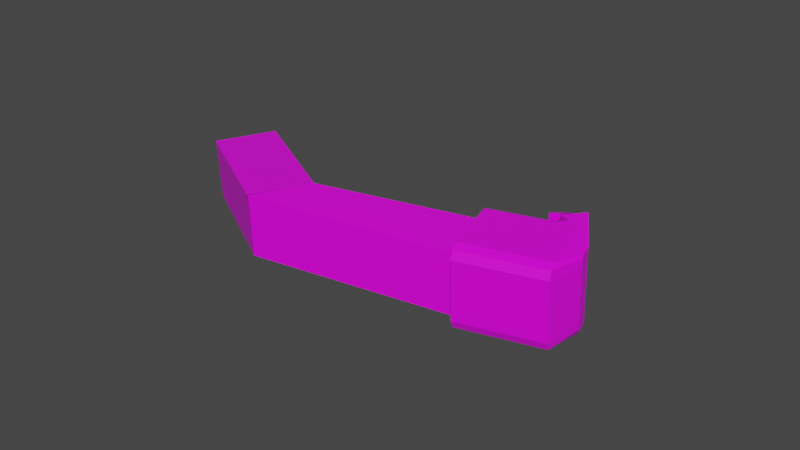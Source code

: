 # Source: hook.blend  (saved by Blender 3.2.14; exported with 4.5.12 LTS)
import bpy
from mathutils import Matrix  # noqa: F401  (used for matrix-valued properties, if any)

bpy.ops.wm.read_factory_settings(use_empty=True)
scene = bpy.context.scene
scene.name = 'Scene'

# ---- collections
col_collection = bpy.data.collections.new('Collection'); scene.collection.children.link(col_collection)

# ---- images (referenced by path relative to the original .blend; pixels are not part of the script)
import os
ASSET_DIR = os.environ.get("B2B_ASSET_DIR", "")  # directory of the original .blend (textures are referenced by path, not embedded)
HERE = os.path.dirname(os.path.abspath(__file__))  # packed textures are extracted next to this script under _unpacked/

def load_image(name, relpath, width, height, colorspace="sRGB"):
    """Load a texture the original file referenced (path relative to the .blend, or extracted next to this script)."""
    p = next((c for c in (os.path.join(HERE, relpath), os.path.join(ASSET_DIR, relpath)) if relpath and os.path.exists(c)), "")
    if p:
        img = bpy.data.images.load(p, check_existing=True)
        img.name = name
    else:  # same state as the original file: an image datablock whose file is absent (Cycles renders it pink)
        img = bpy.data.images.new(name, width, height)
        img.source = "FILE"
        img.filepath = "//" + (relpath or name)
    img.colorspace_settings.name = colorspace
    return img
img_hook_material_png = load_image('Hook Material.png', 'Hook Material.png', 1024, 1024, 'sRGB')

# ---- materials (node trees are filled in below, after node groups)
mat_jab_mat = bpy.data.materials.new('Jab_Mat')
mat_jab_mat.use_transparent_shadow = False

# ---- material node trees
mat_jab_mat.use_nodes = True; mat_jab_mat.node_tree.nodes.clear()
_N = mat_jab_mat.node_tree.nodes; _L = mat_jab_mat.node_tree.links
n0 = _N.new('ShaderNodeBsdfPrincipled'); n0.name = 'Principled BSDF'; n0.location = (10, 300)
n0.distribution = 'GGX'
n0.subsurface_method = 'RANDOM_WALK_SKIN'
n0.inputs[2].default_value = 0.4
n0.inputs[3].default_value = 1.45
n0.inputs[27].default_value = (0.0, 0.0, 0.0, 1.0)
n0.inputs[28].default_value = 1.0
n1 = _N.new('ShaderNodeOutputMaterial'); n1.name = 'Material Output'; n1.location = (320, 270)
n2 = _N.new('ShaderNodeTexImage'); n2.name = 'Image Texture'; n2.location = (-440, 210)
n2.label = 'BASE COLOR'
n2.image = img_hook_material_png
_L.new(n0.outputs[0], n1.inputs[0])
_L.new(n2.outputs[0], n0.inputs[0])
n1.is_active_output = True

# ---- world
world_world = bpy.data.worlds.new('World'); scene.world = world_world
world_world.use_nodes = True; world_world.node_tree.nodes.clear()
_N = world_world.node_tree.nodes; _L = world_world.node_tree.links
n0 = _N.new('ShaderNodeOutputWorld'); n0.name = 'World Output'; n0.location = (300, 300)
n1 = _N.new('ShaderNodeBackground'); n1.name = 'Background'; n1.location = (10, 300)
n1.inputs[0].default_value = (0.05088, 0.05088, 0.05088, 1.0)
_L.new(n1.outputs[0], n0.inputs[0])
n0.is_active_output = True
world_world.color = (0.05088, 0.05088, 0.05088)
world_world.use_sun_shadow = False
world_world.sun_shadow_jitter_overblur = 0.0

# ---- meshes
me_cube_001 = bpy.data.meshes.new('Cube.001')
me_cube_001.from_pydata([(-1.0, -1.0, -1.0), (-1.0, -1.0, -1.0), (-1.0, -1.0, -1.0), (-1.0, -1.0, 1.0), (-1.0, -1.0, 1.0), (-1.0, -1.0, 1.0), (-1.0, -1.0, 1.0), (-1.0, 1.0, -1.0), (-1.0, 1.0, -1.0), (-1.0, 1.0, -1.0), (-1.0, 1.0, -1.0), (-1.0, 1.0, 1.0), (-1.0, 1.0, 1.0), (-1.0, 1.0, 1.0), (3.96, -0.7143, -0.9835), (3.981, -0.7149, -1.0), (3.981, -0.7149, -1.0), (3.959, -0.72, -0.9813), (3.981, -0.7149, -1.0), (3.98, -0.7149, 0.9981), (3.98, -0.7149, 0.9981), (3.981, -0.7149, 1.0), (3.976, -0.7149, 0.9978), (3.981, -0.7149, 1.0), (3.981, 1.285, -1.0), (3.981, 1.285, -1.0), (3.98, 1.286, -0.9874), (3.98, 1.286, -0.9874), (3.98, 1.286, -0.9874), (3.981, 1.285, 1.0), (3.981, 1.285, 1.0), (3.981, 1.285, 1.0), (4.003, 1.285, 0.9932), (4.002, 1.285, 0.994), (8.838, 0.9073, -3.429), (8.838, 0.9073, -3.429), (8.838, 0.9073, -3.429), (8.838, 0.9073, -3.429), (8.838, 0.9073, -3.429), (8.838, 0.9073, -3.429), (8.838, 0.9073, -3.429), (7.41, 0.9267, -4.829), (7.41, 0.9267, -4.829), (7.41, 0.9267, -4.829), (7.41, 0.9267, -4.829), (7.41, 0.9267, -4.829), (7.41, 0.9267, -4.829), (7.364, -1.073, -4.809), (7.364, -1.073, -4.809), (7.364, -1.073, -4.809), (7.364, -1.073, -4.809), (7.364, -1.073, -4.809), (7.364, -1.073, -4.809), (7.364, -1.073, -4.809), (8.792, -1.092, -3.41), (8.792, -1.092, -3.41), (8.792, -1.092, -3.41), (8.792, -1.092, -3.41), (8.792, -1.092, -3.41), (8.792, -1.092, -3.41), (10.53, -1.046, -6.363), (10.53, -1.046, -6.363), (10.53, -1.046, -6.363), (10.53, -1.046, -6.363), (10.51, -1.284, -6.375), (10.51, -1.284, -6.375), (10.51, -1.284, -6.375), (10.51, -1.284, -6.375), (10.51, -1.284, -6.375), (10.21, 1.067, -6.746), (10.21, 1.067, -6.746), (10.21, 1.067, -6.746), (10.21, 1.067, -6.746), (10.15, -1.379, -6.723), (10.15, -1.379, -6.723), (10.15, -1.379, -6.723), (10.15, -1.379, -6.723), (10.15, -1.379, -6.723), (10.15, -1.379, -6.723), (10.15, -1.379, -6.723), (8.736, 1.19, -7.501), (8.736, 1.19, -7.501), (8.736, 1.19, -7.501), (8.736, 1.19, -7.501), (8.736, 1.19, -7.501), (8.736, 1.19, -7.501), (8.736, 1.19, -7.501), (8.736, 1.19, -7.501), (8.675, -1.448, -7.475), (8.675, -1.448, -7.475), (8.675, -1.448, -7.475), (8.675, -1.448, -7.475), (8.675, -1.448, -7.475), (8.675, -1.448, -7.475), (8.501, -1.437, -6.743), (8.501, -1.437, -6.743), (8.501, -1.437, -6.743), (8.501, -1.437, -6.743), (8.501, -1.437, -6.743), (8.501, -1.437, -6.743), (8.501, -1.437, -6.743), (8.501, -1.437, -6.743), (8.501, -1.437, -6.743), (8.562, 1.201, -6.769), (8.562, 1.201, -6.769), (8.562, 1.201, -6.769), (8.562, 1.201, -6.769), (8.562, 1.201, -6.769), (8.562, 1.201, -6.769), (8.654, -1.448, -7.495), (8.654, -1.448, -7.495), (8.654, -1.448, -7.495), (8.654, -1.448, -7.495), (8.654, -1.448, -7.495), (8.654, -1.448, -7.495), (8.715, 1.19, -7.521), (8.715, 1.19, -7.521), (8.715, 1.19, -7.521), (8.715, 1.19, -7.521), (8.715, 1.19, -7.521), (8.715, 1.19, -7.521), (8.183, -1.293, -7.074), (8.183, -1.293, -7.074), (8.183, -1.293, -7.074), (8.183, -1.293, -7.074), (8.183, -1.293, -7.074), (8.237, 1.065, -7.096), (8.237, 1.065, -7.096), (8.237, 1.065, -7.096), (8.237, 1.065, -7.096), (8.237, 1.065, -7.096), (8.586, -1.306, -7.485), (8.586, -1.306, -7.485), (8.586, -1.306, -7.485), (8.586, -1.306, -7.485), (8.641, 1.052, -7.508), (8.641, 1.052, -7.508), (8.641, 1.052, -7.508), (8.641, 1.052, -7.508), (8.255, -1.429, -6.492), (8.255, -1.429, -6.492), (8.255, -1.429, -6.492), (8.255, -1.429, -6.492), (8.316, 1.209, -6.518), (8.316, 1.209, -6.518), (8.316, 1.209, -6.518), (8.316, 1.209, -6.518), (8.08, -1.288, -6.735), (8.08, -1.288, -6.735), (8.08, -1.288, -6.735), (8.08, -1.288, -6.735), (8.134, 1.071, -6.758), (8.134, 1.071, -6.758), (8.134, 1.071, -6.758), (8.134, 1.071, -6.758), (9.137, 0.857, -3.279), (9.137, 0.857, -3.279), (9.137, 0.857, -3.279), (9.137, 0.857, -3.279), (9.137, 0.857, -3.279), (9.137, 0.857, -3.279), (8.885, 1.225, -3.537), (8.885, 1.225, -3.537), (8.885, 1.225, -3.537), (8.885, 1.225, -3.537), (8.885, 1.225, -3.537), (8.885, 1.225, -3.537), (8.904, 0.9745, -3.398), (8.904, 0.9745, -3.398), (8.904, 0.9745, -3.398), (8.904, 0.9745, -3.398), (8.904, 0.9745, -3.398), (8.904, 0.9745, -3.398), (9.067, 1.116, -3.356), (9.067, 1.116, -3.356), (9.067, 1.116, -3.356), (9.067, 1.116, -3.356), (9.067, 1.116, -3.356), (8.825, -1.413, -3.512), (8.825, -1.413, -3.512), (8.825, -1.413, -3.512), (8.825, -1.413, -3.512), (8.825, -1.413, -3.512), (8.825, -1.413, -3.512), (9.093, -1.053, -3.26), (9.093, -1.053, -3.26), (9.093, -1.053, -3.26), (9.093, -1.053, -3.26), (9.093, -1.053, -3.26), (9.093, -1.053, -3.26), (8.855, -1.162, -3.377), (8.855, -1.162, -3.377), (8.855, -1.162, -3.377), (8.855, -1.162, -3.377), (8.855, -1.162, -3.377), (8.855, -1.162, -3.377), (9.011, -1.309, -3.332), (9.011, -1.309, -3.332), (9.011, -1.309, -3.332), (9.011, -1.309, -3.332), (9.011, -1.309, -3.332), (10.59, 0.8092, -4.766), (10.59, 0.8092, -4.766), (10.59, 0.8092, -4.766), (10.59, 0.8092, -4.766), (10.59, 0.8092, -4.766), (10.59, 0.8092, -4.766), (10.34, 1.177, -5.024), (10.34, 1.177, -5.024), (10.34, 1.177, -5.024), (10.34, 1.177, -5.024), (10.34, 1.177, -5.024), (10.34, 1.177, -5.024), (10.34, 1.177, -5.024), (10.34, 1.177, -5.024), (10.52, 1.068, -4.843), (10.52, 1.068, -4.843), (10.52, 1.068, -4.843), (10.52, 1.068, -4.843), (10.52, 1.068, -4.843), (10.52, 1.068, -4.843), (10.28, -1.461, -4.999), (10.28, -1.461, -4.999), (10.28, -1.461, -4.999), (10.28, -1.461, -4.999), (10.28, -1.461, -4.999), (10.55, -1.101, -4.747), (10.55, -1.101, -4.747), (10.55, -1.101, -4.747), (10.55, -1.101, -4.747), (10.55, -1.101, -4.747), (10.55, -1.101, -4.747), (10.47, -1.357, -4.82), (10.47, -1.357, -4.82), (10.47, -1.357, -4.82), (10.47, -1.357, -4.82), (10.47, -1.357, -4.82), (10.47, -1.357, -4.82), (10.79, 1.162, -5.485), (10.79, 1.162, -5.485), (10.79, 1.162, -5.485), (10.79, 1.162, -5.485), (10.79, 1.162, -5.485), (11.04, 0.7943, -5.226), (11.04, 0.7943, -5.226), (11.04, 0.7943, -5.226), (11.04, 0.7943, -5.226), (11.04, 0.7943, -5.226), (10.97, 1.053, -5.304), (10.97, 1.053, -5.304), (10.97, 1.053, -5.304), (10.97, 1.053, -5.304), (10.97, 1.053, -5.304), (11.0, -1.115, -5.208), (11.0, -1.115, -5.208), (11.0, -1.115, -5.208), (11.0, -1.115, -5.208), (11.0, -1.115, -5.208), (11.0, -1.115, -5.208), (10.73, -1.476, -5.459), (10.73, -1.476, -5.459), (10.73, -1.476, -5.459), (10.73, -1.476, -5.459), (10.73, -1.476, -5.459), (10.73, -1.476, -5.459), (10.73, -1.476, -5.459), (10.92, -1.372, -5.28), (10.92, -1.372, -5.28), (10.92, -1.372, -5.28), (10.92, -1.372, -5.28), (10.92, -1.372, -5.28), (7.462, 1.244, -4.932), (7.462, 1.244, -4.932), (7.462, 1.244, -4.932), (7.462, 1.244, -4.932), (7.462, 1.244, -4.932), (7.462, 1.244, -4.932), (7.254, 0.9652, -5.126), (7.254, 0.9652, -5.126), (7.254, 0.9652, -5.126), (7.254, 0.9652, -5.126), (7.254, 0.9652, -5.126), (7.254, 0.9652, -5.126), (7.351, 1.052, -4.946), (7.351, 1.052, -4.946), (7.351, 1.052, -4.946), (7.351, 1.052, -4.946), (7.351, 1.052, -4.946), (7.351, 1.052, -4.946), (7.351, 1.052, -4.946), (7.36, 1.208, -5.03), (7.36, 1.208, -5.03), (7.36, 1.208, -5.03), (7.36, 1.208, -5.03), (7.36, 1.208, -5.03), (7.284, 1.106, -5.101), (7.284, 1.106, -5.101), (7.284, 1.106, -5.101), (7.284, 1.106, -5.101), (7.284, 1.106, -5.101), (7.207, -1.11, -5.106), (7.207, -1.11, -5.106), (7.207, -1.11, -5.106), (7.207, -1.11, -5.106), (7.207, -1.11, -5.106), (7.207, -1.11, -5.106), (7.401, -1.394, -4.906), (7.401, -1.394, -4.906), (7.401, -1.394, -4.906), (7.401, -1.394, -4.906), (7.401, -1.394, -4.906), (7.401, -1.394, -4.906), (7.299, -1.198, -4.925), (7.299, -1.198, -4.925), (7.299, -1.198, -4.925), (7.299, -1.198, -4.925), (7.299, -1.198, -4.925), (7.299, -1.198, -4.925), (7.299, -1.198, -4.925), (7.23, -1.251, -5.078), (7.23, -1.251, -5.078), (7.23, -1.251, -5.078), (7.23, -1.251, -5.078), (7.23, -1.251, -5.078), (7.302, -1.355, -5.005), (7.302, -1.355, -5.005), (7.302, -1.355, -5.005), (7.302, -1.355, -5.005), (7.302, -1.355, -5.005), (8.711, 0.9173, -6.614), (8.711, 0.9173, -6.614), (8.711, 0.9173, -6.614), (8.711, 0.9173, -6.614), (8.711, 0.9173, -6.614), (8.711, 0.9173, -6.614), (8.919, 1.196, -6.419), (8.919, 1.196, -6.419), (8.919, 1.196, -6.419), (8.919, 1.196, -6.419), (8.914, 1.192, -6.818), (8.914, 1.192, -6.818), (8.914, 1.192, -6.818), (8.914, 1.192, -6.818), (8.914, 1.192, -6.818), (8.914, 1.192, -6.818), (8.562, 1.201, -6.769), (8.562, 1.201, -6.769), (8.562, 1.201, -6.769), (8.562, 1.201, -6.769), (8.562, 1.201, -6.769), (8.741, 1.058, -6.589), (8.741, 1.058, -6.589), (8.741, 1.058, -6.589), (8.741, 1.058, -6.589), (8.817, 1.16, -6.517), (8.817, 1.16, -6.517), (8.817, 1.16, -6.517), (8.817, 1.16, -6.517), (8.858, -1.442, -6.394), (8.858, -1.442, -6.394), (8.858, -1.442, -6.394), (8.858, -1.442, -6.394), (8.858, -1.442, -6.394), (8.858, -1.442, -6.394), (8.858, -1.442, -6.394), (8.663, -1.158, -6.594), (8.663, -1.158, -6.594), (8.663, -1.158, -6.594), (8.663, -1.158, -6.594), (8.663, -1.158, -6.594), (8.663, -1.158, -6.594), (8.501, -1.437, -6.743), (8.501, -1.437, -6.743), (8.501, -1.437, -6.743), (8.854, -1.446, -6.792), (8.854, -1.446, -6.792), (8.854, -1.446, -6.792), (8.854, -1.446, -6.792), (8.854, -1.446, -6.792), (8.854, -1.446, -6.792), (8.758, -1.403, -6.493), (8.758, -1.403, -6.493), (8.758, -1.403, -6.493), (8.758, -1.403, -6.493), (8.687, -1.299, -6.566), (8.687, -1.299, -6.566), (8.687, -1.299, -6.566), (8.687, -1.299, -6.566), (10.47, -1.383, -6.41), (10.47, -1.383, -6.41), (10.47, -1.383, -6.41), (10.56, 0.9633, -6.397), (10.56, 0.9633, -6.397), (10.56, 0.9633, -6.397), (10.53, 1.063, -6.433), (10.53, 1.063, -6.433), (10.53, 1.063, -6.433), (10.53, 1.063, -6.433), (10.53, 1.063, -6.433), (10.53, 1.063, -6.433), (10.57, 0.7243, -6.38), (10.57, 0.7243, -6.38), (10.57, 0.7243, -6.38), (10.57, 0.7243, -6.38), (10.57, 0.7243, -6.38), (10.57, 0.7243, -6.38)], [], [(0, 3, 11), (0, 11, 7), (8, 12, 29), (8, 29, 24), (19, 14, 51), (20, 52, 58), (18, 23, 6), (18, 6, 2), (10, 25, 16), (9, 15, 1), (31, 13, 5), (30, 4, 21), (107, 349, 342), (340, 80, 116), (341, 117, 106), (17, 26, 45), (17, 45, 53), (32, 22, 59), (32, 59, 38), (28, 33, 40), (27, 39, 46), (170, 37, 57), (56, 193, 186), (184, 155, 168), (55, 185, 169), (285, 41, 36), (34, 167, 161), (162, 271, 283), (35, 163, 284), (94, 371, 365), (366, 329, 345), (347, 103, 96), (367, 346, 95), (159, 189, 229), (160, 230, 204), (246, 258, 61), (247, 62, 401), (192, 54, 49), (47, 312, 306), (308, 178, 191), (48, 307, 190), (181, 311, 362), (180, 361, 221), (275, 165, 207), (276, 208, 337), (87, 93, 114), (86, 113, 120), (77, 72, 398), (399, 393, 405), (402, 63, 66), (68, 390, 79), (76, 397, 403), (404, 67, 78), (205, 231, 255), (206, 256, 244), (109, 97, 122), (109, 122, 131), (111, 88, 377), (375, 373, 99), (376, 100, 110), (344, 338, 211), (210, 238, 82), (343, 209, 81), (260, 222, 364), (379, 89, 261), (363, 378, 259), (125, 130, 137), (124, 136, 132), (101, 108, 145), (102, 146, 142), (104, 115, 135), (104, 135, 128), (118, 112, 133), (119, 134, 138), (140, 143, 152), (139, 151, 147), (105, 129, 154), (105, 154, 144), (123, 98, 141), (123, 141, 150), (126, 121, 148), (127, 149, 153), (156, 173, 171), (174, 164, 172), (179, 197, 195), (196, 187, 194), (183, 223, 233), (182, 232, 198), (199, 235, 226), (200, 227, 188), (214, 166, 176), (213, 175, 217), (219, 177, 158), (218, 157, 201), (254, 228, 237), (253, 236, 268), (266, 234, 224), (267, 225, 262), (239, 212, 215), (240, 216, 248), (249, 220, 202), (250, 203, 243), (313, 50, 42), (44, 286, 278), (279, 300, 315), (43, 277, 314), (272, 290, 287), (291, 296, 289), (295, 280, 288), (301, 319, 317), (320, 325, 318), (324, 309, 316), (348, 330, 350), (354, 335, 339), (348, 350, 354), (354, 339, 348), (374, 358, 380), (384, 368, 372), (374, 380, 384), (384, 372, 374), (333, 282, 297), (334, 298, 351), (352, 299, 292), (353, 293, 355), (357, 294, 274), (356, 273, 336), (305, 370, 386), (304, 385, 321), (322, 387, 381), (323, 382, 326), (327, 383, 359), (328, 360, 310), (303, 281, 332), (302, 331, 369), (252, 245, 400), (252, 400, 392), (91, 85, 70), (92, 71, 75), (257, 270, 65), (257, 65, 60), (264, 90, 74), (263, 73, 388), (83, 241, 394), (84, 395, 69), (242, 251, 391), (242, 391, 396), (269, 265, 389), (269, 389, 64)])
me_cube_001.polygons.foreach_set('use_smooth', [0, 0, 0, 0, 0, 0, 0, 0, 0, 0, 1, 0, 1, 0, 0, 1, 1, 1, 1, 0, 0, 0, 0, 1, 0, 0, 0, 0, 0, 1, 0, 1, 0, 0, 1, 1, 0, 0, 0, 1, 0, 0, 0, 0, 0, 0, 1, 0, 0, 0, 0, 1, 0, 1, 0, 1, 1, 0, 1, 0, 0, 0, 0, 0, 0, 0, 0, 0, 0, 0, 1, 1, 0, 0, 0, 0, 1, 1, 1, 1, 0, 0, 0, 0, 0, 0, 0, 0, 0, 0, 0, 0, 0, 0, 0, 0, 0, 0, 0, 0, 0, 0, 1, 0, 0, 0, 0, 0, 0, 0, 0, 0, 1, 1, 1, 1, 1, 1, 1, 1, 0, 0, 0, 0, 0, 1, 0, 0, 0, 0, 1, 0, 1, 0, 1, 1, 0, 0, 1, 1, 0, 1, 1, 0, 1, 1, 1, 1])
_uv = me_cube_001.uv_layers.new(name='UVMap')
_uv.uv.foreach_set('vector', [0.2979, 0.4442, 0.3521, 0.4442, 0.3521, 0.4985, 0.2979, 0.4442, 0.3521, 0.4985, 0.2979, 0.4985, 0.2979, 0.4985, 0.3521, 0.4985, 0.3521, 0.5528, 0.2979, 0.4985, 0.3521, 0.5528, 0.2979, 0.5528, 0.3521, 0.6071, 0.2979, 0.6071, 0.2979, 0.6071, 0.3521, 0.6071, 0.2979, 0.6071, 0.3521, 0.6071, 0.2979, 0.6071, 0.3521, 0.6071, 0.3521, 0.6613, 0.2979, 0.6071, 0.3521, 0.6613, 0.2979, 0.6613, 0.2436, 0.5528, 0.2979, 0.5528, 0.2979, 0.6071, 0.2436, 0.5528, 0.2979, 0.6071, 0.2436, 0.6071, 0.3521, 0.5528, 0.4064, 0.5528, 0.4064, 0.6071, 0.3521, 0.5528, 0.4064, 0.6071, 0.3521, 0.6071, 0.7229, 0.5028, 0.7229, 0.5028, 0.7229, 0.5028, 0.7229, 0.5028, 0.7229, 0.5028, 0.7229, 0.5028, 0.7229, 0.5028, 0.7229, 0.5028, 0.7229, 0.5028, 0.2979, 0.6071, 0.2979, 0.5528, 0.2979, 0.5528, 0.2979, 0.6071, 0.2979, 0.5528, 0.2979, 0.6071, 0.3521, 0.5528, 0.3521, 0.6071, 0.3521, 0.6071, 0.3521, 0.5528, 0.3521, 0.6071, 0.3521, 0.5528, 0.2979, 0.5528, 0.3521, 0.5528, 0.3521, 0.5528, 0.2979, 0.5528, 0.3521, 0.5528, 0.2979, 0.5528, 0.7771, 0.5028, 0.7771, 0.5028, 0.7771, 0.5571, 0.7771, 0.5571, 0.7771, 0.5571, 0.7771, 0.5496, 0.7771, 0.5496, 0.7771, 0.5103, 0.7771, 0.5028, 0.7771, 0.5571, 0.7771, 0.5496, 0.7771, 0.5028, 0.7229, 0.5028, 0.7229, 0.5028, 0.7771, 0.5028, 0.7771, 0.5028, 0.7771, 0.5028, 0.7696, 0.5028, 0.7696, 0.5028, 0.7287, 0.5028, 0.7229, 0.5028, 0.7771, 0.5028, 0.7696, 0.5028, 0.7229, 0.5028, 0.7229, 0.5571, 0.7229, 0.5571, 0.7229, 0.5513, 0.7229, 0.5513, 0.7229, 0.5086, 0.7229, 0.5028, 0.7229, 0.5028, 0.7229, 0.5028, 0.7229, 0.5571, 0.7229, 0.5513, 0.7229, 0.5028, 0.7229, 0.5571, 0.7771, 0.5103, 0.7771, 0.5496, 0.7771, 0.5496, 0.7771, 0.5103, 0.7771, 0.5496, 0.7771, 0.5103, 0.7771, 0.5103, 0.7771, 0.5496, 0.7771, 0.5496, 0.7771, 0.5103, 0.7771, 0.5496, 0.7771, 0.5103, 0.7771, 0.5571, 0.7771, 0.5571, 0.7229, 0.5571, 0.7229, 0.5571, 0.7229, 0.5571, 0.7287, 0.5571, 0.7287, 0.5571, 0.7696, 0.5571, 0.7771, 0.5571, 0.7229, 0.5571, 0.7287, 0.5571, 0.7771, 0.5571, 0.7696, 0.5571, 0.7287, 0.5571, 0.7287, 0.5571, 0.7696, 0.5571, 0.7287, 0.5571, 0.7696, 0.5571, 0.7287, 0.5028, 0.7696, 0.5028, 0.7696, 0.5028, 0.7287, 0.5028, 0.7696, 0.5028, 0.7287, 0.5028, 0.7229, 0.5028, 0.7229, 0.5571, 0.7229, 0.5571, 0.7229, 0.5028, 0.7229, 0.5571, 0.7229, 0.5028, 0.7229, 0.5571, 0.7229, 0.5028, 0.7696, 0.5028, 0.7696, 0.5028, 0.7764, 0.5035, 0.7771, 0.5103, 0.7771, 0.5103, 0.7771, 0.5496, 0.7764, 0.5563, 0.7764, 0.5563, 0.7696, 0.5571, 0.7229, 0.5571, 0.7229, 0.5571, 0.7696, 0.5028, 0.7771, 0.5103, 0.7771, 0.5103, 0.7764, 0.5563, 0.7229, 0.5571, 0.7771, 0.5103, 0.7771, 0.5496, 0.7771, 0.5496, 0.7771, 0.5103, 0.7771, 0.5496, 0.7771, 0.5103, 0.7229, 0.5571, 0.7229, 0.5571, 0.7229, 0.5571, 0.7229, 0.5571, 0.7229, 0.5571, 0.7229, 0.5571, 0.7229, 0.5571, 0.7229, 0.5571, 0.7229, 0.5571, 0.7229, 0.5571, 0.7229, 0.5571, 0.7229, 0.5571, 0.7229, 0.5571, 0.7229, 0.5571, 0.7229, 0.5571, 0.7229, 0.5028, 0.7287, 0.5028, 0.7696, 0.5028, 0.7696, 0.5028, 0.7696, 0.5028, 0.7229, 0.5028, 0.7229, 0.5028, 0.7696, 0.5028, 0.7229, 0.5028, 0.7696, 0.5571, 0.7696, 0.5571, 0.7287, 0.5571, 0.7229, 0.5571, 0.7229, 0.5571, 0.7696, 0.5571, 0.7287, 0.5571, 0.7229, 0.5571, 0.7696, 0.5571, 0.7229, 0.5571, 0.7229, 0.5028, 0.7229, 0.5028, 0.7229, 0.5571, 0.7229, 0.5028, 0.7229, 0.5571, 0.7229, 0.5571, 0.7229, 0.5028, 0.7229, 0.5028, 0.7229, 0.5571, 0.7229, 0.5028, 0.7229, 0.5571, 0.7229, 0.5028, 0.7229, 0.5028, 0.7229, 0.5028, 0.7229, 0.5028, 0.7229, 0.5028, 0.7229, 0.5028, 0.7229, 0.5028, 0.7229, 0.5571, 0.7229, 0.5571, 0.7229, 0.5028, 0.7229, 0.5571, 0.7229, 0.5028, 0.7229, 0.5571, 0.7229, 0.5028, 0.7229, 0.5028, 0.7229, 0.5571, 0.7229, 0.5028, 0.7229, 0.5571, 0.7229, 0.5028, 0.7229, 0.5028, 0.7229, 0.5028, 0.7229, 0.5028, 0.7229, 0.5028, 0.7229, 0.5028, 0.7229, 0.5571, 0.7229, 0.5571, 0.7229, 0.5571, 0.7229, 0.5571, 0.7229, 0.5571, 0.7229, 0.5571, 0.7229, 0.5028, 0.7229, 0.5571, 0.7229, 0.5571, 0.7229, 0.5028, 0.7229, 0.5571, 0.7229, 0.5028, 0.7771, 0.5103, 0.7771, 0.505, 0.7771, 0.5028, 0.7771, 0.505, 0.7771, 0.5028, 0.7771, 0.5028, 0.7696, 0.5571, 0.7749, 0.5571, 0.7771, 0.5571, 0.7749, 0.5571, 0.7771, 0.5571, 0.7771, 0.5571, 0.7696, 0.5571, 0.7696, 0.5571, 0.7771, 0.5571, 0.7696, 0.5571, 0.7771, 0.5571, 0.7771, 0.5571, 0.7771, 0.5571, 0.7771, 0.5571, 0.7771, 0.5496, 0.7771, 0.5571, 0.7771, 0.5496, 0.7771, 0.5496, 0.7696, 0.5028, 0.7696, 0.5028, 0.7771, 0.5028, 0.7696, 0.5028, 0.7771, 0.5028, 0.7771, 0.5028, 0.7771, 0.5028, 0.7771, 0.5028, 0.7771, 0.5103, 0.7771, 0.5028, 0.7771, 0.5103, 0.7771, 0.5103, 0.7771, 0.5496, 0.7771, 0.5496, 0.7771, 0.5571, 0.7771, 0.5496, 0.7771, 0.5571, 0.7764, 0.5563, 0.7764, 0.5563, 0.7771, 0.5571, 0.7696, 0.5571, 0.7764, 0.5563, 0.7696, 0.5571, 0.7696, 0.5571, 0.7696, 0.5028, 0.7696, 0.5028, 0.7771, 0.5028, 0.7696, 0.5028, 0.7771, 0.5028, 0.7764, 0.5035, 0.7764, 0.5035, 0.7771, 0.5028, 0.7771, 0.5103, 0.7764, 0.5035, 0.7771, 0.5103, 0.7771, 0.5103, 0.7229, 0.5571, 0.7229, 0.5571, 0.7229, 0.5028, 0.7229, 0.5028, 0.7229, 0.5028, 0.7229, 0.5086, 0.7229, 0.5086, 0.7229, 0.5513, 0.7229, 0.5571, 0.7229, 0.5028, 0.7229, 0.5086, 0.7229, 0.5571, 0.7287, 0.5028, 0.7258, 0.5028, 0.7229, 0.5028, 0.7258, 0.5028, 0.7236, 0.5028, 0.7229, 0.5028, 0.7236, 0.5028, 0.7229, 0.5028, 0.7229, 0.5028, 0.7229, 0.5513, 0.7229, 0.5542, 0.7229, 0.5571, 0.7229, 0.5542, 0.7229, 0.5563, 0.7229, 0.5571, 0.7229, 0.5563, 0.7229, 0.5571, 0.7229, 0.5571, 0.7229, 0.5028, 0.7229, 0.5086, 0.7229, 0.5057, 0.7229, 0.5036, 0.7229, 0.5028, 0.7229, 0.5028, 0.7229, 0.5028, 0.7229, 0.5057, 0.7229, 0.5036, 0.7229, 0.5036, 0.7229, 0.5028, 0.7229, 0.5028, 0.7229, 0.5571, 0.7287, 0.5571, 0.7258, 0.5571, 0.7236, 0.5571, 0.7229, 0.5571, 0.7229, 0.5571, 0.7229, 0.5571, 0.7258, 0.5571, 0.7236, 0.5571, 0.7236, 0.5571, 0.7229, 0.5571, 0.7229, 0.5571, 0.7229, 0.5086, 0.7229, 0.5086, 0.7229, 0.5057, 0.7229, 0.5086, 0.7229, 0.5057, 0.7229, 0.5057, 0.7229, 0.5057, 0.7229, 0.5057, 0.7258, 0.5028, 0.7229, 0.5057, 0.7258, 0.5028, 0.7258, 0.5028, 0.7258, 0.5028, 0.7258, 0.5028, 0.7287, 0.5028, 0.7258, 0.5028, 0.7287, 0.5028, 0.7287, 0.5028, 0.7229, 0.5513, 0.7229, 0.5513, 0.7229, 0.5542, 0.7229, 0.5513, 0.7229, 0.5542, 0.7229, 0.5542, 0.7229, 0.5542, 0.7229, 0.5542, 0.7258, 0.5571, 0.7229, 0.5542, 0.7258, 0.5571, 0.7258, 0.5571, 0.7258, 0.5571, 0.7258, 0.5571, 0.7287, 0.5571, 0.7258, 0.5571, 0.7287, 0.5571, 0.7287, 0.5571, 0.7229, 0.5513, 0.7229, 0.5086, 0.7229, 0.5086, 0.7229, 0.5513, 0.7229, 0.5086, 0.7229, 0.5513, 0.7764, 0.5035, 0.7771, 0.5103, 0.7771, 0.5103, 0.7764, 0.5035, 0.7771, 0.5103, 0.7764, 0.5035, 0.7229, 0.5571, 0.7229, 0.5028, 0.7229, 0.5028, 0.7229, 0.5571, 0.7229, 0.5028, 0.7229, 0.5571, 0.7771, 0.5496, 0.7764, 0.5563, 0.7764, 0.5563, 0.7771, 0.5496, 0.7764, 0.5563, 0.7771, 0.5496, 0.7696, 0.5571, 0.7229, 0.5571, 0.7229, 0.5571, 0.7696, 0.5571, 0.7229, 0.5571, 0.7696, 0.5571, 0.7229, 0.5028, 0.7696, 0.5028, 0.7696, 0.5028, 0.7229, 0.5028, 0.7696, 0.5028, 0.7229, 0.5028, 0.7696, 0.5028, 0.7764, 0.5035, 0.7764, 0.5035, 0.7696, 0.5028, 0.7764, 0.5035, 0.7696, 0.5028, 0.7764, 0.5563, 0.7696, 0.5571, 0.7696, 0.5571, 0.7764, 0.5563, 0.7696, 0.5571, 0.7764, 0.5563])
me_cube_001.materials.append(mat_jab_mat)
me_cube_001.update()
me_cube_001.normals_split_custom_set([tuple(v) for v in zip(*[iter([-1.0, 0.0, 0.0, -1.0, 0.0, 0.0, -1.0, 0.0, 0.0, -1.0, 0.0, 0.0, -1.0, 0.0, 0.0, -1.0, 0.0, 0.0, -0.05716, 0.9984, 0.0, -0.05716, 0.9984, 0.0, -0.05716, 0.9984, 0.0, -0.05716, 0.9984, 0.0, -0.05716, 0.9984, 0.0, -0.05716, 0.9984, 0.0, -0.1039, -0.9946, 0.0007662, -0.1039, -0.9946, 0.0007662, -0.1039, -0.9946, 0.0007662, -0.04696, -0.9983, 0.03415, -0.04696, -0.9983, 0.03415, -0.04696, -0.9983, 0.03415, 0.05716, -0.9984, 0.0, 0.05716, -0.9984, 0.0, 0.05716, -0.9984, 0.0, 0.05716, -0.9984, 0.0, 0.05716, -0.9984, 0.0, 0.05716, -0.9984, 0.0, 0.0, 0.0, -1.0, 0.0, 0.0, -1.0, 0.0, 0.0, -1.0, -1.197e-08, 0.0, -1.0, -1.197e-08, 0.0, -1.0, -1.197e-08, 0.0, -1.0, 0.0, 0.0, 1.0, 0.0, 0.0, 1.0, 0.0, 0.0, 1.0, -1.197e-08, 0.0, 1.0, -1.197e-08, 0.0, 1.0, -1.197e-08, 0.0, 1.0, 0.0234, 0.9996, -0.01276, 0.0234, 0.9996, -0.01276, 0.0234, 0.9996, -0.01276, 0.02298, 0.9997, -0.00966, 0.02298, 0.9997, -0.00966, 0.02298, 0.9997, -0.00966, 0.02299, 0.9997, -0.009662, 0.02299, 0.9997, -0.009662, 0.02299, 0.9997, -0.009662, -0.7459, 0.006959, -0.666, -0.7457, 0.005819, -0.6663, -0.7465, 0.009594, -0.6654, -0.7459, 0.006959, -0.666, -0.7465, 0.009594, -0.6654, -0.7467, 0.01074, -0.6651, 0.6747, -0.007668, 0.738, 0.6748, -0.007499, 0.738, 0.6746, -0.00821, 0.7382, 0.6747, -0.007668, 0.738, 0.6746, -0.00821, 0.7382, 0.6745, -0.008377, 0.7382, 0.07734, 0.997, -0.0005556, 0.07734, 0.997, -0.0005556, 0.07734, 0.997, -0.0005556, 0.0559, 0.9975, -0.04329, 0.0559, 0.9975, -0.04329, 0.0559, 0.9975, -0.04329, -0.4468, 0.01892, 0.8944, -0.4468, 0.01892, 0.8944, -0.4468, 0.01892, 0.8944, -0.4468, 0.01893, 0.8944, -0.4468, 0.01893, 0.8944, -0.4468, 0.01893, 0.8944, -0.4468, 0.01892, 0.8944, -0.4468, 0.01892, 0.8944, -0.4468, 0.01892, 0.8944, -0.4468, 0.01892, 0.8944, -0.4468, 0.01892, 0.8944, -0.4468, 0.01892, 0.8944, -0.6588, 0.3284, 0.6769, -0.6588, 0.3284, 0.6769, -0.6588, 0.3284, 0.6769, -0.6588, 0.3284, 0.6769, -0.6588, 0.3284, 0.6769, -0.6588, 0.3284, 0.6769, -0.6588, 0.3284, 0.6769, -0.6588, 0.3284, 0.6769, -0.6588, 0.3284, 0.6769, -0.6588, 0.3284, 0.6769, -0.6588, 0.3284, 0.6769, -0.6588, 0.3284, 0.6769, -0.7091, 0.05084, 0.7032, -0.7091, 0.05074, 0.7033, -0.7091, 0.05119, 0.7032, -0.6995, 0.02299, 0.7143, -0.6995, 0.02299, 0.7143, -0.6995, 0.02299, 0.7143, -0.6758, 0.02342, 0.7367, -0.6758, 0.02342, 0.7367, -0.6758, 0.02342, 0.7367, -0.6995, 0.02299, 0.7143, -0.6995, 0.02299, 0.7143, -0.6995, 0.02299, 0.7143, 0.7143, -0.009662, 0.6998, 0.7143, -0.009662, 0.6998, 0.7143, -0.009662, 0.6998, 0.7143, -0.009663, 0.6998, 0.7143, -0.009663, 0.6998, 0.7143, -0.009663, 0.6998, 0.9253, -0.02494, -0.3784, 0.9253, -0.02494, -0.3784, 0.9253, -0.02494, -0.3784, 0.9253, -0.02494, -0.3784, 0.9253, -0.02494, -0.3784, 0.9253, -0.02494, -0.3784, -0.6729, -0.2846, 0.6828, -0.6729, -0.2846, 0.6828, -0.6729, -0.2846, 0.6828, -0.6729, -0.2846, 0.6828, -0.6729, -0.2846, 0.6828, -0.6729, -0.2846, 0.6828, -0.6729, -0.2846, 0.6828, -0.6729, -0.2846, 0.6828, -0.6729, -0.2846, 0.6828, -0.6729, -0.2846, 0.6828, -0.6729, -0.2846, 0.6828, -0.6729, -0.2846, 0.6828, -0.02299, -0.9997, 0.009663, -0.02299, -0.9997, 0.009663, -0.02299, -0.9997, 0.009663, -0.02299, -0.9997, 0.009663, -0.02299, -0.9997, 0.009663, -0.02299, -0.9997, 0.009663, 0.02299, 0.9997, -0.009663, 0.02299, 0.9997, -0.009663, 0.02299, 0.9997, -0.009663, 0.02299, 0.9997, -0.009663, 0.02299, 0.9997, -0.009663, 0.02299, 0.9997, -0.009663, 0.6995, -0.02299, -0.7143, 0.6995, -0.02299, -0.7143, 0.6995, -0.02299, -0.7143, 0.6995, -0.02299, -0.7143, 0.6995, -0.02299, -0.7143, 0.6995, -0.02299, -0.7143, 0.6995, -0.02299, -0.7143, 0.6995, -0.02299, -0.7143, 0.6995, -0.02299, -0.7143, 0.6995, -0.02298, -0.7143, 0.6995, -0.02298, -0.7143, 0.6995, -0.02298, -0.7143, 0.6995, -0.02299, -0.7143, 0.6995, -0.02299, -0.7143, 0.6995, -0.02299, -0.7143, 0.6995, -0.02297, -0.7143, 0.6995, -0.02297, -0.7143, 0.6995, -0.02297, -0.7143, 0.6995, -0.02299, -0.7143, 0.6995, -0.02299, -0.7143, 0.6995, -0.02299, -0.7143, 0.6995, -0.02299, -0.7143, 0.6995, -0.02299, -0.7143, 0.6995, -0.02299, -0.7143, 0.7143, -0.009663, 0.6998, 0.7143, -0.009663, 0.6998, 0.7143, -0.009663, 0.6998, 0.7143, -0.009663, 0.6998, 0.7143, -0.009663, 0.6998, 0.7143, -0.009663, 0.6998, -0.4664, -0.8604, -0.2054, -0.4664, -0.8604, -0.2054, -0.4664, -0.8604, -0.2053, -0.4664, -0.8604, -0.2054, -0.4664, -0.8604, -0.2053, -0.4664, -0.8604, -0.2053, -0.02299, -0.9997, 0.009662, -0.02299, -0.9997, 0.009662, -0.02299, -0.9997, 0.009662, -0.02304, -0.9997, 0.00973, -0.02304, -0.9997, 0.00973, -0.02304, -0.9997, 0.00973, -0.02299, -0.9997, 0.009663, -0.02299, -0.9997, 0.009663, -0.02299, -0.9997, 0.009663, 0.02299, 0.9997, -0.009663, 0.02299, 0.9997, -0.009663, 0.02299, 0.9997, -0.009663, 0.02299, 0.9997, -0.009663, 0.02299, 0.9997, -0.009663, 0.02299, 0.9997, -0.009663, 0.02299, 0.9997, -0.009662, 0.02299, 0.9997, -0.009662, 0.02299, 0.9997, -0.009662, -0.02299, -0.9997, 0.009663, -0.02299, -0.9997, 0.009663, -0.02299, -0.9997, 0.009663, -0.02299, -0.9997, 0.009663, -0.02299, -0.9997, 0.009663, -0.02299, -0.9997, 0.009663, -0.02299, -0.9997, 0.009662, -0.02299, -0.9997, 0.009662, -0.02299, -0.9997, 0.009662, -0.7143, 0.009663, -0.6998, -0.7143, 0.009663, -0.6998, -0.7143, 0.009663, -0.6998, -0.7143, 0.009662, -0.6998, -0.7143, 0.009662, -0.6998, -0.7143, 0.009662, -0.6998, 0.7143, -0.009662, 0.6998, 0.7143, -0.009662, 0.6998, 0.7143, -0.009662, 0.6998, 0.7143, -0.009663, 0.6998, 0.7143, -0.009663, 0.6998, 0.7143, -0.009663, 0.6998, -0.4264, 0.8768, -0.2221, -0.4264, 0.8768, -0.2221, -0.4264, 0.8768, -0.2221, -0.4264, 0.8768, -0.2221, -0.4264, 0.8768, -0.2221, -0.4264, 0.8768, -0.2222, -0.1562, -0.005955, -0.9877, -0.1562, -0.005955, -0.9877, -0.1562, -0.005955, -0.9877, -0.1562, -0.005955, -0.9877, -0.1562, -0.005955, -0.9877, -0.1562, -0.005955, -0.9877, -0.804, 0.02423, 0.5941, -0.804, 0.02423, 0.5941, -0.804, 0.02423, 0.5941, -0.804, 0.02423, 0.5941, -0.804, 0.02423, 0.5941, -0.804, 0.02423, 0.5941, -0.2902, 0.9372, -0.1935, -0.2902, 0.9372, -0.1935, -0.2902, 0.9372, -0.1935, -0.2902, 0.9372, -0.1935, -0.2902, 0.9372, -0.1935, -0.2902, 0.9372, -0.1935, -0.333, -0.9264, -0.1754, -0.333, -0.9264, -0.1754, -0.333, -0.9264, -0.1754, -0.333, -0.9264, -0.1754, -0.333, -0.9264, -0.1754, -0.333, -0.9264, -0.1754, -0.9564, 0.01918, -0.2913, -0.9564, 0.01918, -0.2913, -0.9564, 0.01918, -0.2913, -0.9564, 0.01918, -0.2913, -0.9564, 0.01918, -0.2913, -0.9564, 0.01918, -0.2913, -0.3795, 0.1683, 0.9097, -0.3795, 0.1683, 0.9097, -0.3795, 0.1683, 0.9097, -0.5269, 0.3835, 0.7585, -0.5269, 0.3835, 0.7585, -0.5269, 0.3835, 0.7585, -0.5436, -0.3442, 0.7655, -0.5436, -0.3442, 0.7655, -0.5436, -0.3442, 0.7655, -0.3864, -0.1331, 0.9127, -0.3864, -0.1331, 0.9127, -0.3864, -0.1331, 0.9127, 0.2521, -0.9273, 0.2767, 0.2521, -0.9273, 0.2767, 0.2521, -0.9273, 0.2767, 0.2521, -0.9273, 0.2767, 0.2521, -0.9273, 0.2767, 0.2521, -0.9273, 0.2767, 0.6511, -0.3915, 0.6502, 0.6511, -0.3915, 0.6502, 0.6511, -0.3915, 0.6502, 0.6511, -0.3915, 0.6502, 0.6511, -0.3915, 0.6502, 0.6511, -0.3915, 0.6502, 0.2946, 0.9199, 0.2589, 0.2946, 0.9199, 0.2589, 0.2946, 0.9199, 0.2589, 0.2946, 0.9199, 0.2589, 0.2946, 0.9199, 0.2589, 0.2946, 0.9199, 0.2589, 0.6687, 0.3736, 0.6428, 0.6687, 0.3736, 0.6428, 0.6687, 0.3736, 0.6428, 0.6687, 0.3736, 0.6428, 0.6687, 0.3736, 0.6428, 0.6687, 0.3736, 0.6428, 0.6511, -0.3915, 0.6502, 0.6511, -0.3915, 0.6502, 0.6511, -0.3915, 0.6502, 0.6511, -0.3915, 0.6502, 0.6511, -0.3915, 0.6502, 0.6511, -0.3915, 0.6502, 0.2521, -0.9273, 0.2767, 0.2521, -0.9273, 0.2767, 0.2521, -0.9273, 0.2767, 0.2521, -0.9273, 0.2767, 0.2521, -0.9273, 0.2767, 0.2521, -0.9273, 0.2767, 0.2946, 0.9199, 0.2589, 0.2946, 0.9199, 0.2589, 0.2946, 0.9199, 0.2589, 0.2946, 0.9199, 0.2589, 0.2946, 0.9199, 0.2589, 0.2946, 0.9199, 0.2589, 0.6687, 0.3736, 0.6428, 0.6687, 0.3736, 0.6428, 0.6687, 0.3736, 0.6428, 0.6687, 0.3736, 0.6428, 0.6687, 0.3736, 0.6428, 0.6687, 0.3736, 0.6428, -0.8848, 0.02485, 0.4653, -0.8848, 0.02485, 0.4653, -0.8848, 0.02485, 0.4653, -0.8848, 0.02485, 0.4653, -0.8848, 0.02485, 0.4653, -0.8848, 0.02485, 0.4653, -0.8848, 0.02485, 0.4653, -0.8848, 0.02485, 0.4653, -0.8848, 0.02485, 0.4653, -0.8848, 0.02485, 0.4653, -0.8848, 0.02485, 0.4653, -0.8848, 0.02485, 0.4653, -0.7117, 0.3648, 0.6003, -0.7117, 0.3648, 0.6003, -0.7117, 0.3648, 0.6003, -0.8344, 0.2984, 0.4633, -0.8344, 0.2984, 0.4633, -0.8344, 0.2984, 0.4633, -0.8966, 0.1166, 0.4273, -0.8966, 0.1166, 0.4273, -0.8966, 0.1166, 0.4273, -0.9008, -0.06694, 0.4291, -0.9008, -0.06694, 0.4291, -0.9008, -0.06694, 0.4291, -0.8471, -0.2507, 0.4686, -0.8471, -0.2507, 0.4686, -0.8471, -0.2507, 0.4686, -0.7275, -0.32, 0.607, -0.7275, -0.32, 0.607, -0.7275, -0.32, 0.607, -0.3893, 0.8254, 0.4087, -0.3894, 0.8254, 0.4088, -0.3893, 0.8254, 0.4088, -0.3893, 0.8254, 0.4088, -0.3893, 0.8254, 0.4088, -0.3893, 0.8254, 0.4088, -0.3893, 0.8254, 0.4087, -0.3893, 0.8254, 0.4088, -0.3893, 0.8254, 0.4088, -0.3893, 0.8254, 0.4088, -0.3893, 0.8254, 0.4088, -0.3893, 0.8254, 0.4087, -0.4267, -0.7986, 0.4245, -0.4267, -0.7986, 0.4245, -0.4267, -0.7986, 0.4245, -0.4267, -0.7986, 0.4245, -0.4267, -0.7986, 0.4245, -0.4267, -0.7986, 0.4245, -0.4267, -0.7986, 0.4245, -0.4267, -0.7986, 0.4245, -0.4267, -0.7986, 0.4245, -0.4267, -0.7986, 0.4245, -0.4267, -0.7986, 0.4245, -0.4267, -0.7986, 0.4245, -0.684, 0.2681, -0.6785, -0.684, 0.2681, -0.6785, -0.684, 0.2681, -0.6785, -0.684, 0.2681, -0.6785, -0.684, 0.2681, -0.6785, -0.684, 0.2681, -0.6785, -0.4888, 0.7137, -0.5017, -0.4888, 0.7137, -0.5017, -0.4888, 0.7137, -0.5017, -0.4888, 0.7137, -0.5017, -0.4888, 0.7137, -0.5017, -0.4888, 0.7137, -0.5017, -0.1627, 0.9681, -0.1905, -0.1627, 0.9681, -0.1905, -0.1627, 0.9681, -0.1905, -0.1627, 0.9681, -0.1905, -0.1627, 0.9681, -0.1905, -0.1627, 0.9681, -0.1905, -0.6959, -0.2494, -0.6735, -0.6959, -0.2494, -0.6735, -0.6959, -0.2494, -0.6735, -0.6959, -0.2494, -0.6735, -0.6959, -0.2494, -0.6735, -0.6959, -0.2494, -0.6735, -0.5213, -0.7001, -0.488, -0.5213, -0.7001, -0.488, -0.5213, -0.7001, -0.488, -0.5213, -0.7001, -0.488, -0.5213, -0.7001, -0.488, -0.5213, -0.7001, -0.488, -0.2071, -0.9631, -0.1718, -0.2071, -0.9631, -0.1718, -0.2071, -0.9631, -0.1718, -0.2071, -0.9631, -0.1718, -0.2071, -0.9631, -0.1718, -0.2071, -0.9631, -0.1718, -0.7143, 0.009663, -0.6998, -0.7143, 0.009663, -0.6998, -0.7143, 0.009663, -0.6998, -0.7143, 0.009663, -0.6998, -0.7143, 0.009663, -0.6998, -0.7143, 0.009663, -0.6998, 0.9255, 0.07831, -0.3707, 0.9255, 0.0783, -0.3707, 0.9255, 0.07832, -0.3707, 0.9255, 0.07831, -0.3707, 0.9255, 0.07832, -0.3707, 0.9255, 0.07831, -0.3707, 0.4545, -0.01906, -0.8905, 0.4545, -0.01906, -0.8905, 0.4545, -0.01906, -0.8905, 0.4545, -0.01906, -0.8905, 0.4545, -0.01906, -0.8905, 0.4545, -0.01906, -0.8905, 0.9207, -0.1279, -0.3687, 0.9207, -0.1279, -0.3687, 0.9207, -0.1279, -0.3687, 0.9207, -0.1279, -0.3687, 0.9207, -0.1279, -0.3687, 0.9207, -0.1279, -0.3687, 0.1113, -0.9856, -0.1272, 0.1113, -0.9856, -0.1272, 0.1113, -0.9856, -0.1272, 0.1113, -0.9856, -0.1272, 0.1113, -0.9856, -0.1272, 0.1113, -0.9856, -0.1272, 0.1565, 0.9768, -0.1462, 0.1565, 0.9768, -0.1462, 0.1565, 0.9768, -0.1462, 0.1565, 0.9768, -0.1462, 0.1565, 0.9768, -0.1462, 0.1565, 0.9768, -0.1462, 0.8048, 0.5038, -0.3139, 0.8048, 0.5038, -0.3139, 0.8048, 0.5038, -0.3139, 0.8048, 0.5038, -0.3139, 0.8048, 0.5038, -0.3139, 0.8048, 0.5038, -0.3139, 0.7806, -0.5463, -0.3037, 0.7806, -0.5463, -0.3037, 0.7806, -0.5463, -0.3037, 0.7806, -0.5463, -0.3037, 0.7806, -0.5463, -0.3037, 0.7806, -0.5463, -0.3038])] * 3)])

# ---- objects
ob_hook_model = bpy.data.objects.new('Hook_Model', me_cube_001)

# ---- transforms, parenting, visibility, modifiers, constraints
ob_hook_model.location = (-1.657, -0.006361, 2.98e-08)
ob_hook_model.rotation_mode = 'QUATERNION'
ob_hook_model.rotation_quaternion = (-0.6655, -0.6964, 0.194, 0.1854)
ob_hook_model.scale = (0.4312, 0.4312, 0.4312)

# ---- collection membership
scene.collection.objects.link(ob_hook_model)

# ---- scene / render settings (as saved in the file)
scene.frame_start = 1; scene.frame_end = 250; scene.frame_set(1)
scene.render.engine = 'BLENDER_EEVEE_NEXT'
scene.cycles.sampling_pattern = 'TABULATED_SOBOL'
scene.cycles.use_light_tree = False
scene.view_settings.view_transform = 'Filmic'
bpy.context.view_layer.update()

# ---- added for rendering (the .blend has no active camera and no usable light): camera, sun
cam_auto = bpy.data.cameras.new('AutoCamera')
cam_auto.lens = 50.0
cam_auto.sensor_width = 36.0
cam_auto.clip_end = 1000.0
ob_auto_camera = bpy.data.objects.new('AutoCamera', cam_auto)
scene.collection.objects.link(ob_auto_camera)
ob_auto_camera.location = (9.03797, -9.66008, 6.51435)
ob_auto_camera.rotation_euler = (1.09748, -7.21219e-08, 0.694738)
scene.camera = ob_auto_camera
light_auto_sun = bpy.data.lights.new('AutoSun', 'SUN')
light_auto_sun.energy = 3.0
light_auto_sun.angle = 0.0523599
ob_auto_sun = bpy.data.objects.new('AutoSun', light_auto_sun)
scene.collection.objects.link(ob_auto_sun)
ob_auto_sun.rotation_euler = (0.872665, 0.174533, 0.523599)
bpy.context.view_layer.update()
